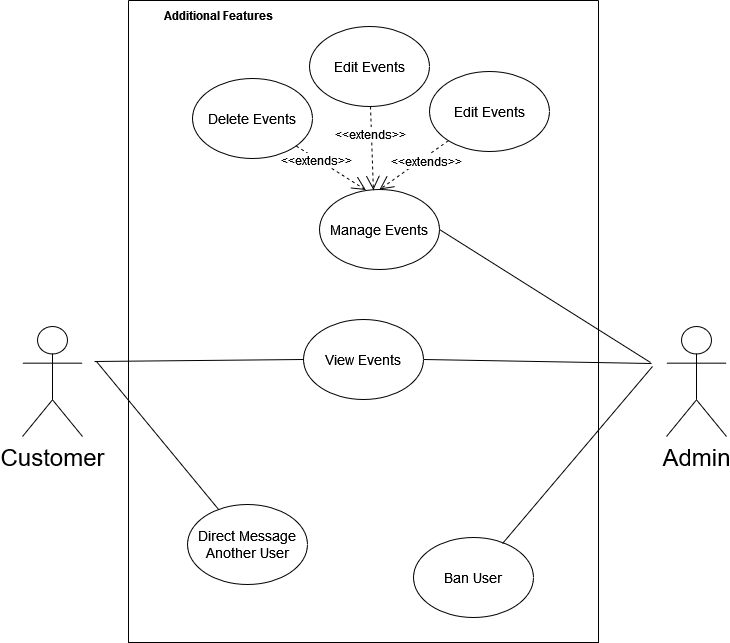

The diagram above was exported from draw.io. Its source (the exported page's mxGraphModel, read from the mxfile embedded in the PNG):
<mxGraphModel dx="743" dy="749" grid="0" gridSize="10" guides="1" tooltips="1" connect="1" arrows="1" fold="1" page="1" pageScale="1" pageWidth="827" pageHeight="1169" background="#ffffff" math="0" shadow="0">
  <root>
    <mxCell id="0" />
    <mxCell id="1" parent="0" />
    <mxCell id="KAcp0YfM9wprWLXqT_AD-1" value="&lt;font style=&quot;font-size: 24px;&quot;&gt;Customer&lt;/font&gt;" style="shape=umlActor;verticalLabelPosition=bottom;verticalAlign=top;html=1;outlineConnect=0;" parent="1" vertex="1">
      <mxGeometry x="36" y="488" width="60" height="110" as="geometry" />
    </mxCell>
    <mxCell id="KAcp0YfM9wprWLXqT_AD-2" value="" style="swimlane;startSize=0;" parent="1" vertex="1">
      <mxGeometry x="142" y="162" width="470" height="642" as="geometry">
        <mxRectangle x="250" y="170" width="50" height="40" as="alternateBounds" />
      </mxGeometry>
    </mxCell>
    <mxCell id="KAcp0YfM9wprWLXqT_AD-125" value="&lt;b&gt;Additional Features&lt;/b&gt;" style="text;html=1;align=center;verticalAlign=middle;resizable=0;points=[];autosize=1;strokeColor=none;fillColor=none;fontSize=12;fontFamily=Helvetica;fontColor=default;" parent="KAcp0YfM9wprWLXqT_AD-2" vertex="1">
      <mxGeometry x="26" y="2" width="128" height="26" as="geometry" />
    </mxCell>
    <mxCell id="KAcp0YfM9wprWLXqT_AD-126" value="View Events" style="ellipse;whiteSpace=wrap;html=1;fontFamily=Helvetica;fontSize=14;fontColor=default;" parent="KAcp0YfM9wprWLXqT_AD-2" vertex="1">
      <mxGeometry x="175" y="319" width="120" height="80" as="geometry" />
    </mxCell>
    <mxCell id="dBdblLpVaRZU3wv4wW6I-3" style="edgeStyle=none;shape=connector;rounded=0;orthogonalLoop=1;jettySize=auto;html=1;entryX=0.5;entryY=0;entryDx=0;entryDy=0;dashed=1;labelBackgroundColor=default;strokeColor=default;fontFamily=Helvetica;fontSize=24;fontColor=default;endArrow=open;endSize=12;" edge="1" parent="KAcp0YfM9wprWLXqT_AD-2" source="KAcp0YfM9wprWLXqT_AD-130" target="KAcp0YfM9wprWLXqT_AD-128">
      <mxGeometry relative="1" as="geometry" />
    </mxCell>
    <mxCell id="dBdblLpVaRZU3wv4wW6I-8" value="&amp;lt;&amp;lt;extends&amp;gt;&amp;gt;" style="edgeLabel;html=1;align=center;verticalAlign=middle;resizable=0;points=[];fontSize=12;fontFamily=Helvetica;fontColor=default;" vertex="1" connectable="0" parent="dBdblLpVaRZU3wv4wW6I-3">
      <mxGeometry x="-0.2796" y="4" relative="1" as="geometry">
        <mxPoint as="offset" />
      </mxGeometry>
    </mxCell>
    <mxCell id="KAcp0YfM9wprWLXqT_AD-130" value="Edit Events" style="ellipse;whiteSpace=wrap;html=1;fontFamily=Helvetica;fontSize=14;fontColor=default;" parent="KAcp0YfM9wprWLXqT_AD-2" vertex="1">
      <mxGeometry x="301" y="71" width="120" height="80" as="geometry" />
    </mxCell>
    <mxCell id="dBdblLpVaRZU3wv4wW6I-4" style="edgeStyle=none;shape=connector;rounded=0;orthogonalLoop=1;jettySize=auto;html=1;entryX=0.386;entryY=0.006;entryDx=0;entryDy=0;entryPerimeter=0;dashed=1;labelBackgroundColor=default;strokeColor=default;fontFamily=Helvetica;fontSize=24;fontColor=default;endArrow=open;endSize=12;" edge="1" parent="KAcp0YfM9wprWLXqT_AD-2" source="KAcp0YfM9wprWLXqT_AD-129" target="KAcp0YfM9wprWLXqT_AD-128">
      <mxGeometry relative="1" as="geometry" />
    </mxCell>
    <mxCell id="dBdblLpVaRZU3wv4wW6I-5" value="&lt;div&gt;&lt;br&gt;&lt;/div&gt;" style="edgeLabel;html=1;align=center;verticalAlign=middle;resizable=0;points=[];fontSize=24;fontFamily=Helvetica;fontColor=default;" vertex="1" connectable="0" parent="dBdblLpVaRZU3wv4wW6I-4">
      <mxGeometry x="-0.3781" y="-1" relative="1" as="geometry">
        <mxPoint as="offset" />
      </mxGeometry>
    </mxCell>
    <mxCell id="dBdblLpVaRZU3wv4wW6I-6" value="&amp;lt;&amp;lt;extends&amp;gt;&amp;gt;" style="edgeLabel;html=1;align=center;verticalAlign=middle;resizable=0;points=[];fontSize=12;fontFamily=Helvetica;fontColor=default;" vertex="1" connectable="0" parent="dBdblLpVaRZU3wv4wW6I-4">
      <mxGeometry x="-0.4295" y="-1" relative="1" as="geometry">
        <mxPoint as="offset" />
      </mxGeometry>
    </mxCell>
    <mxCell id="KAcp0YfM9wprWLXqT_AD-129" value="Delete Events" style="ellipse;whiteSpace=wrap;html=1;fontFamily=Helvetica;fontSize=14;fontColor=default;" parent="KAcp0YfM9wprWLXqT_AD-2" vertex="1">
      <mxGeometry x="64" y="78" width="120" height="80" as="geometry" />
    </mxCell>
    <mxCell id="KAcp0YfM9wprWLXqT_AD-128" value="Manage Events" style="ellipse;whiteSpace=wrap;html=1;fontFamily=Helvetica;fontSize=14;fontColor=default;" parent="KAcp0YfM9wprWLXqT_AD-2" vertex="1">
      <mxGeometry x="191" y="189" width="120" height="80" as="geometry" />
    </mxCell>
    <mxCell id="rcBvc-8aiITJvJqPUb8a-1" value="Ban User" style="ellipse;whiteSpace=wrap;html=1;fontFamily=Helvetica;fontSize=14;fontColor=default;" parent="KAcp0YfM9wprWLXqT_AD-2" vertex="1">
      <mxGeometry x="285" y="537" width="120" height="80" as="geometry" />
    </mxCell>
    <mxCell id="rcBvc-8aiITJvJqPUb8a-3" value="Direct Message Another User" style="ellipse;whiteSpace=wrap;html=1;fontFamily=Helvetica;fontSize=14;fontColor=default;" parent="KAcp0YfM9wprWLXqT_AD-2" vertex="1">
      <mxGeometry x="59" y="504" width="120" height="80" as="geometry" />
    </mxCell>
    <mxCell id="dBdblLpVaRZU3wv4wW6I-2" style="edgeStyle=none;shape=connector;rounded=0;orthogonalLoop=1;jettySize=auto;html=1;entryX=0.449;entryY=0.006;entryDx=0;entryDy=0;entryPerimeter=0;dashed=1;labelBackgroundColor=default;strokeColor=default;fontFamily=Helvetica;fontSize=24;fontColor=default;endArrow=open;endSize=12;" edge="1" parent="KAcp0YfM9wprWLXqT_AD-2" source="dBdblLpVaRZU3wv4wW6I-1" target="KAcp0YfM9wprWLXqT_AD-128">
      <mxGeometry relative="1" as="geometry" />
    </mxCell>
    <mxCell id="dBdblLpVaRZU3wv4wW6I-7" value="&amp;lt;&amp;lt;extends&amp;gt;&amp;gt;" style="edgeLabel;html=1;align=center;verticalAlign=middle;resizable=0;points=[];fontSize=12;fontFamily=Helvetica;fontColor=default;" vertex="1" connectable="0" parent="dBdblLpVaRZU3wv4wW6I-2">
      <mxGeometry x="-0.347" y="-1" relative="1" as="geometry">
        <mxPoint as="offset" />
      </mxGeometry>
    </mxCell>
    <mxCell id="dBdblLpVaRZU3wv4wW6I-1" value="Edit Events" style="ellipse;whiteSpace=wrap;html=1;fontFamily=Helvetica;fontSize=14;fontColor=default;" vertex="1" parent="KAcp0YfM9wprWLXqT_AD-2">
      <mxGeometry x="181" y="26" width="120" height="80" as="geometry" />
    </mxCell>
    <mxCell id="KAcp0YfM9wprWLXqT_AD-20" value="&lt;font style=&quot;font-size: 24px;&quot;&gt;Admin&lt;/font&gt;" style="shape=umlActor;verticalLabelPosition=bottom;verticalAlign=top;html=1;outlineConnect=0;" parent="1" vertex="1">
      <mxGeometry x="680" y="488" width="60" height="110" as="geometry" />
    </mxCell>
    <mxCell id="KAcp0YfM9wprWLXqT_AD-131" style="edgeStyle=none;shape=connector;rounded=0;orthogonalLoop=1;jettySize=auto;html=1;exitX=0;exitY=0.5;exitDx=0;exitDy=0;labelBackgroundColor=default;strokeColor=default;fontFamily=Helvetica;fontSize=14;fontColor=default;endArrow=none;" parent="1" source="KAcp0YfM9wprWLXqT_AD-126" edge="1">
      <mxGeometry relative="1" as="geometry">
        <mxPoint x="108" y="523" as="targetPoint" />
      </mxGeometry>
    </mxCell>
    <mxCell id="KAcp0YfM9wprWLXqT_AD-132" style="edgeStyle=none;shape=connector;rounded=0;orthogonalLoop=1;jettySize=auto;html=1;exitX=1;exitY=0.5;exitDx=0;exitDy=0;labelBackgroundColor=default;strokeColor=default;fontFamily=Helvetica;fontSize=14;fontColor=default;endArrow=none;" parent="1" source="KAcp0YfM9wprWLXqT_AD-126" edge="1">
      <mxGeometry relative="1" as="geometry">
        <mxPoint x="665" y="525" as="targetPoint" />
      </mxGeometry>
    </mxCell>
    <mxCell id="KAcp0YfM9wprWLXqT_AD-133" style="edgeStyle=none;shape=connector;rounded=0;orthogonalLoop=1;jettySize=auto;html=1;exitX=1;exitY=0.5;exitDx=0;exitDy=0;labelBackgroundColor=default;strokeColor=default;fontFamily=Helvetica;fontSize=14;fontColor=default;endArrow=none;" parent="1" source="KAcp0YfM9wprWLXqT_AD-128" edge="1">
      <mxGeometry relative="1" as="geometry">
        <mxPoint x="664" y="524" as="targetPoint" />
      </mxGeometry>
    </mxCell>
    <mxCell id="rcBvc-8aiITJvJqPUb8a-2" style="edgeStyle=none;shape=connector;rounded=0;orthogonalLoop=1;jettySize=auto;html=1;exitX=0.742;exitY=0.075;exitDx=0;exitDy=0;labelBackgroundColor=default;strokeColor=default;fontFamily=Helvetica;fontSize=14;fontColor=default;endArrow=none;exitPerimeter=0;" parent="1" source="rcBvc-8aiITJvJqPUb8a-1" edge="1">
      <mxGeometry relative="1" as="geometry">
        <mxPoint x="666" y="528" as="targetPoint" />
      </mxGeometry>
    </mxCell>
    <mxCell id="rcBvc-8aiITJvJqPUb8a-4" style="edgeStyle=none;shape=connector;rounded=0;orthogonalLoop=1;jettySize=auto;html=1;labelBackgroundColor=default;strokeColor=default;fontFamily=Helvetica;fontSize=14;fontColor=default;endArrow=none;" parent="1" source="rcBvc-8aiITJvJqPUb8a-3" edge="1">
      <mxGeometry relative="1" as="geometry">
        <mxPoint x="110" y="523" as="targetPoint" />
      </mxGeometry>
    </mxCell>
  </root>
</mxGraphModel>